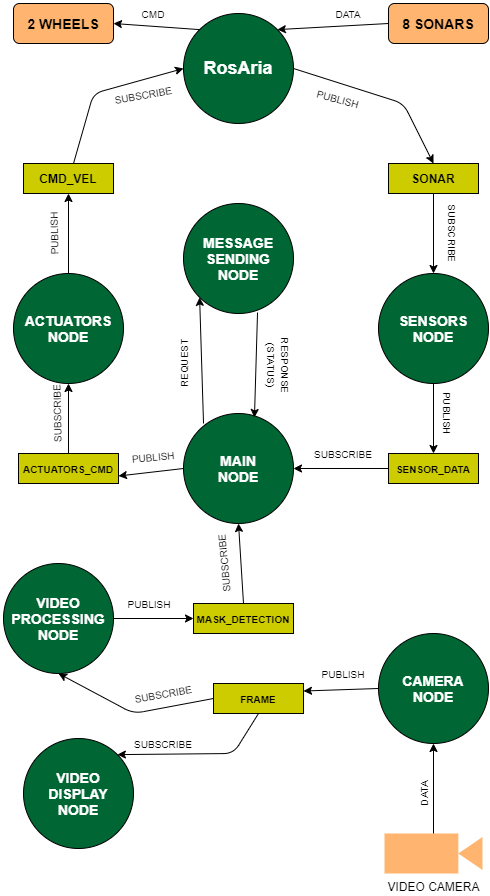

The diagram above was exported from draw.io. Its source (the exported page's mxGraphModel, read from the mxfile embedded in the PNG):
<mxGraphModel dx="1730" dy="885" grid="0" gridSize="10" guides="1" tooltips="1" connect="1" arrows="1" fold="1" page="1" pageScale="1" pageWidth="850" pageHeight="1100" math="0" shadow="0">
  <root>
    <mxCell id="0" />
    <mxCell id="1" parent="0" />
    <mxCell id="ZcTOcxg5Ub1HtEb9KDX5-1" value="&lt;b&gt;&lt;font style=&quot;font-size: 18px&quot; color=&quot;#ffffff&quot;&gt;RosAria&lt;/font&gt;&lt;/b&gt;" style="ellipse;whiteSpace=wrap;html=1;aspect=fixed;fillColor=#006633;" parent="1" vertex="1">
      <mxGeometry x="240" y="60" width="110" height="110" as="geometry" />
    </mxCell>
    <mxCell id="ZcTOcxg5Ub1HtEb9KDX5-2" value="&lt;b&gt;&lt;font style=&quot;font-size: 14px&quot;&gt;&lt;font color=&quot;#ffffff&quot;&gt;ACTUATORS&lt;br&gt;NODE&lt;/font&gt;&lt;br&gt;&lt;/font&gt;&lt;/b&gt;" style="ellipse;whiteSpace=wrap;html=1;aspect=fixed;fillColor=#006633;" parent="1" vertex="1">
      <mxGeometry x="70" y="320" width="110" height="110" as="geometry" />
    </mxCell>
    <mxCell id="ZcTOcxg5Ub1HtEb9KDX5-3" value="&lt;b&gt;&lt;font style=&quot;font-size: 14px&quot;&gt;&lt;font color=&quot;#ffffff&quot;&gt;SENSORS&lt;br&gt;NODE&lt;/font&gt;&lt;br&gt;&lt;/font&gt;&lt;/b&gt;" style="ellipse;whiteSpace=wrap;html=1;aspect=fixed;fillColor=#006633;" parent="1" vertex="1">
      <mxGeometry x="435" y="320" width="110" height="110" as="geometry" />
    </mxCell>
    <mxCell id="ZcTOcxg5Ub1HtEb9KDX5-4" value="&lt;b&gt;SONAR&lt;/b&gt;" style="rounded=0;whiteSpace=wrap;html=1;fillColor=#CCCC00;" parent="1" vertex="1">
      <mxGeometry x="445" y="210" width="90" height="30" as="geometry" />
    </mxCell>
    <mxCell id="ZcTOcxg5Ub1HtEb9KDX5-5" value="&lt;b&gt;CMD_VEL&lt;/b&gt;" style="rounded=0;whiteSpace=wrap;html=1;fillColor=#CCCC00;" parent="1" vertex="1">
      <mxGeometry x="80" y="210" width="90" height="30" as="geometry" />
    </mxCell>
    <mxCell id="ZcTOcxg5Ub1HtEb9KDX5-6" value="&lt;span style=&quot;font-size: 14px&quot;&gt;&lt;b&gt;2 WHEELS&lt;/b&gt;&lt;/span&gt;" style="rounded=1;whiteSpace=wrap;html=1;fillColor=#FFB570;" parent="1" vertex="1">
      <mxGeometry x="70" y="50" width="100" height="40" as="geometry" />
    </mxCell>
    <mxCell id="ZcTOcxg5Ub1HtEb9KDX5-7" value="&lt;b&gt;&lt;font style=&quot;font-size: 14px&quot;&gt;8 SONARS&lt;/font&gt;&lt;/b&gt;" style="rounded=1;whiteSpace=wrap;html=1;fillColor=#FFB570;" parent="1" vertex="1">
      <mxGeometry x="445" y="50" width="100" height="40" as="geometry" />
    </mxCell>
    <mxCell id="ZcTOcxg5Ub1HtEb9KDX5-8" value="" style="endArrow=classic;html=1;exitX=0;exitY=0.5;exitDx=0;exitDy=0;entryX=1;entryY=0;entryDx=0;entryDy=0;" parent="1" source="ZcTOcxg5Ub1HtEb9KDX5-7" target="ZcTOcxg5Ub1HtEb9KDX5-1" edge="1">
      <mxGeometry width="50" height="50" relative="1" as="geometry">
        <mxPoint x="400" y="430" as="sourcePoint" />
        <mxPoint x="450" y="380" as="targetPoint" />
      </mxGeometry>
    </mxCell>
    <mxCell id="ZcTOcxg5Ub1HtEb9KDX5-9" value="" style="endArrow=classic;html=1;entryX=1;entryY=0.5;entryDx=0;entryDy=0;exitX=0;exitY=0;exitDx=0;exitDy=0;" parent="1" source="ZcTOcxg5Ub1HtEb9KDX5-1" target="ZcTOcxg5Ub1HtEb9KDX5-6" edge="1">
      <mxGeometry width="50" height="50" relative="1" as="geometry">
        <mxPoint x="200" y="90" as="sourcePoint" />
        <mxPoint x="450" y="380" as="targetPoint" />
      </mxGeometry>
    </mxCell>
    <mxCell id="ZcTOcxg5Ub1HtEb9KDX5-11" value="" style="endArrow=classic;html=1;exitX=1;exitY=0.5;exitDx=0;exitDy=0;entryX=0.5;entryY=0;entryDx=0;entryDy=0;" parent="1" source="ZcTOcxg5Ub1HtEb9KDX5-1" target="ZcTOcxg5Ub1HtEb9KDX5-4" edge="1">
      <mxGeometry width="50" height="50" relative="1" as="geometry">
        <mxPoint x="400" y="430" as="sourcePoint" />
        <mxPoint x="450" y="380" as="targetPoint" />
        <Array as="points">
          <mxPoint x="460" y="150" />
        </Array>
      </mxGeometry>
    </mxCell>
    <mxCell id="ZcTOcxg5Ub1HtEb9KDX5-13" value="&lt;font style=&quot;font-size: 10px&quot;&gt;SUBSCRIBE&lt;/font&gt;" style="text;html=1;strokeColor=none;fillColor=none;align=center;verticalAlign=middle;whiteSpace=wrap;rounded=0;rotation=-10;" parent="1" vertex="1">
      <mxGeometry x="180" y="131" width="40" height="20" as="geometry" />
    </mxCell>
    <mxCell id="ZcTOcxg5Ub1HtEb9KDX5-14" value="" style="endArrow=classic;html=1;entryX=0;entryY=0.5;entryDx=0;entryDy=0;" parent="1" target="ZcTOcxg5Ub1HtEb9KDX5-1" edge="1">
      <mxGeometry width="50" height="50" relative="1" as="geometry">
        <mxPoint x="130" y="210" as="sourcePoint" />
        <mxPoint x="180" y="160" as="targetPoint" />
        <Array as="points">
          <mxPoint x="150" y="140" />
        </Array>
      </mxGeometry>
    </mxCell>
    <mxCell id="ZcTOcxg5Ub1HtEb9KDX5-15" value="&lt;span style=&quot;font-size: 10px&quot;&gt;PUBLISH&lt;/span&gt;" style="text;html=1;strokeColor=none;fillColor=none;align=center;verticalAlign=middle;whiteSpace=wrap;rounded=0;rotation=15;" parent="1" vertex="1">
      <mxGeometry x="375" y="135" width="40" height="20" as="geometry" />
    </mxCell>
    <mxCell id="ZcTOcxg5Ub1HtEb9KDX5-16" value="" style="endArrow=classic;html=1;entryX=0.5;entryY=1;entryDx=0;entryDy=0;exitX=0.5;exitY=0;exitDx=0;exitDy=0;" parent="1" source="ZcTOcxg5Ub1HtEb9KDX5-2" target="ZcTOcxg5Ub1HtEb9KDX5-5" edge="1">
      <mxGeometry width="50" height="50" relative="1" as="geometry">
        <mxPoint x="280" y="430" as="sourcePoint" />
        <mxPoint x="330" y="380" as="targetPoint" />
      </mxGeometry>
    </mxCell>
    <mxCell id="ZcTOcxg5Ub1HtEb9KDX5-17" value="" style="endArrow=classic;html=1;exitX=0.5;exitY=1;exitDx=0;exitDy=0;entryX=0.5;entryY=0;entryDx=0;entryDy=0;" parent="1" source="ZcTOcxg5Ub1HtEb9KDX5-4" target="ZcTOcxg5Ub1HtEb9KDX5-3" edge="1">
      <mxGeometry width="50" height="50" relative="1" as="geometry">
        <mxPoint x="400" y="410" as="sourcePoint" />
        <mxPoint x="330" y="320" as="targetPoint" />
      </mxGeometry>
    </mxCell>
    <mxCell id="ZcTOcxg5Ub1HtEb9KDX5-18" value="&lt;font style=&quot;font-size: 10px&quot;&gt;SUBSCRIBE&lt;/font&gt;" style="text;html=1;strokeColor=none;fillColor=none;align=center;verticalAlign=middle;whiteSpace=wrap;rounded=0;rotation=90;" parent="1" vertex="1">
      <mxGeometry x="490" y="270" width="40" height="20" as="geometry" />
    </mxCell>
    <mxCell id="ZcTOcxg5Ub1HtEb9KDX5-19" value="&lt;span style=&quot;font-size: 10px&quot;&gt;PUBLISH&lt;/span&gt;" style="text;html=1;strokeColor=none;fillColor=none;align=center;verticalAlign=middle;whiteSpace=wrap;rounded=0;rotation=-91;" parent="1" vertex="1">
      <mxGeometry x="90" y="270" width="40" height="20" as="geometry" />
    </mxCell>
    <mxCell id="ZcTOcxg5Ub1HtEb9KDX5-20" value="&lt;font style=&quot;font-size: 10px&quot;&gt;&lt;b&gt;SENSOR_DATA&lt;/b&gt;&lt;/font&gt;" style="rounded=0;whiteSpace=wrap;html=1;fillColor=#CCCC00;" parent="1" vertex="1">
      <mxGeometry x="445" y="500" width="90" height="30" as="geometry" />
    </mxCell>
    <mxCell id="ZcTOcxg5Ub1HtEb9KDX5-21" value="&lt;font style=&quot;font-size: 10px&quot;&gt;&lt;b&gt;ACTUATORS_CMD&lt;/b&gt;&lt;/font&gt;" style="rounded=0;whiteSpace=wrap;html=1;fillColor=#CCCC00;" parent="1" vertex="1">
      <mxGeometry x="75" y="500" width="100" height="30" as="geometry" />
    </mxCell>
    <mxCell id="ZcTOcxg5Ub1HtEb9KDX5-22" value="&lt;span style=&quot;font-size: 10px&quot;&gt;CMD&lt;/span&gt;" style="text;html=1;strokeColor=none;fillColor=none;align=center;verticalAlign=middle;whiteSpace=wrap;rounded=0;rotation=0;" parent="1" vertex="1">
      <mxGeometry x="190" y="50" width="40" height="20" as="geometry" />
    </mxCell>
    <mxCell id="ZcTOcxg5Ub1HtEb9KDX5-23" value="&lt;span style=&quot;font-size: 10px&quot;&gt;DATA&lt;/span&gt;" style="text;html=1;strokeColor=none;fillColor=none;align=center;verticalAlign=middle;whiteSpace=wrap;rounded=0;rotation=0;" parent="1" vertex="1">
      <mxGeometry x="385" y="50" width="40" height="20" as="geometry" />
    </mxCell>
    <mxCell id="ZcTOcxg5Ub1HtEb9KDX5-24" value="" style="endArrow=classic;html=1;exitX=0.5;exitY=1;exitDx=0;exitDy=0;entryX=0.5;entryY=0;entryDx=0;entryDy=0;" parent="1" source="ZcTOcxg5Ub1HtEb9KDX5-3" target="ZcTOcxg5Ub1HtEb9KDX5-20" edge="1">
      <mxGeometry width="50" height="50" relative="1" as="geometry">
        <mxPoint x="400" y="410" as="sourcePoint" />
        <mxPoint x="450" y="360" as="targetPoint" />
      </mxGeometry>
    </mxCell>
    <mxCell id="ZcTOcxg5Ub1HtEb9KDX5-25" value="" style="endArrow=classic;html=1;exitX=0;exitY=0.5;exitDx=0;exitDy=0;entryX=1;entryY=0.5;entryDx=0;entryDy=0;" parent="1" source="ZcTOcxg5Ub1HtEb9KDX5-20" target="ZcTOcxg5Ub1HtEb9KDX5-30" edge="1">
      <mxGeometry width="50" height="50" relative="1" as="geometry">
        <mxPoint x="310" y="550" as="sourcePoint" />
        <mxPoint x="490" y="610" as="targetPoint" />
      </mxGeometry>
    </mxCell>
    <mxCell id="ZcTOcxg5Ub1HtEb9KDX5-26" value="" style="endArrow=classic;html=1;entryX=0.5;entryY=1;entryDx=0;entryDy=0;exitX=0.5;exitY=0;exitDx=0;exitDy=0;" parent="1" source="ZcTOcxg5Ub1HtEb9KDX5-21" target="ZcTOcxg5Ub1HtEb9KDX5-2" edge="1">
      <mxGeometry width="50" height="50" relative="1" as="geometry">
        <mxPoint x="60" y="500" as="sourcePoint" />
        <mxPoint x="110" y="450" as="targetPoint" />
      </mxGeometry>
    </mxCell>
    <mxCell id="ZcTOcxg5Ub1HtEb9KDX5-28" value="&lt;span style=&quot;font-size: 10px&quot;&gt;SUBSCRIBE&lt;br&gt;&lt;br&gt;&lt;/span&gt;" style="text;html=1;strokeColor=none;fillColor=none;align=center;verticalAlign=middle;whiteSpace=wrap;rounded=0;rotation=-91;" parent="1" vertex="1">
      <mxGeometry x="100" y="450" width="40" height="20" as="geometry" />
    </mxCell>
    <mxCell id="ZcTOcxg5Ub1HtEb9KDX5-29" value="&lt;span style=&quot;font-size: 10px&quot;&gt;PUBLISH&lt;/span&gt;" style="text;html=1;strokeColor=none;fillColor=none;align=center;verticalAlign=middle;whiteSpace=wrap;rounded=0;rotation=90;" parent="1" vertex="1">
      <mxGeometry x="485" y="450" width="40" height="20" as="geometry" />
    </mxCell>
    <mxCell id="ZcTOcxg5Ub1HtEb9KDX5-30" value="&lt;b&gt;&lt;font style=&quot;font-size: 14px&quot;&gt;&lt;font color=&quot;#ffffff&quot;&gt;MAIN&lt;br&gt;NODE&lt;/font&gt;&lt;br&gt;&lt;/font&gt;&lt;/b&gt;" style="ellipse;whiteSpace=wrap;html=1;aspect=fixed;fillColor=#006633;" parent="1" vertex="1">
      <mxGeometry x="240" y="460" width="110" height="110" as="geometry" />
    </mxCell>
    <mxCell id="ZcTOcxg5Ub1HtEb9KDX5-31" value="" style="endArrow=classic;html=1;exitX=0;exitY=0.5;exitDx=0;exitDy=0;entryX=1;entryY=0.75;entryDx=0;entryDy=0;" parent="1" source="ZcTOcxg5Ub1HtEb9KDX5-30" target="ZcTOcxg5Ub1HtEb9KDX5-21" edge="1">
      <mxGeometry width="50" height="50" relative="1" as="geometry">
        <mxPoint x="180" y="690" as="sourcePoint" />
        <mxPoint x="240" y="510" as="targetPoint" />
      </mxGeometry>
    </mxCell>
    <mxCell id="ZcTOcxg5Ub1HtEb9KDX5-33" value="&lt;font style=&quot;font-size: 10px&quot;&gt;SUBSCRIBE&lt;/font&gt;" style="text;html=1;strokeColor=none;fillColor=none;align=center;verticalAlign=middle;whiteSpace=wrap;rounded=0;rotation=0;" parent="1" vertex="1">
      <mxGeometry x="380" y="490" width="40" height="20" as="geometry" />
    </mxCell>
    <mxCell id="ZcTOcxg5Ub1HtEb9KDX5-36" value="&lt;span style=&quot;font-size: 10px&quot;&gt;PUBLISH&lt;/span&gt;" style="text;html=1;strokeColor=none;fillColor=none;align=center;verticalAlign=middle;whiteSpace=wrap;rounded=0;rotation=-5;" parent="1" vertex="1">
      <mxGeometry x="190" y="493" width="40" height="20" as="geometry" />
    </mxCell>
    <mxCell id="ZcTOcxg5Ub1HtEb9KDX5-38" value="VIDEO CAMERA" style="shape=mxgraph.signs.tech.video_camera;html=1;fillColor=#FFB570;strokeColor=none;verticalLabelPosition=bottom;verticalAlign=top;align=center;" parent="1" vertex="1">
      <mxGeometry x="441" y="880" width="98" height="40" as="geometry" />
    </mxCell>
    <mxCell id="ZcTOcxg5Ub1HtEb9KDX5-39" value="&lt;b&gt;&lt;font style=&quot;font-size: 14px&quot;&gt;&lt;font color=&quot;#ffffff&quot;&gt;CAMERA&lt;br&gt;NODE&lt;/font&gt;&lt;br&gt;&lt;/font&gt;&lt;/b&gt;" style="ellipse;whiteSpace=wrap;html=1;aspect=fixed;fillColor=#006633;" parent="1" vertex="1">
      <mxGeometry x="435" y="680" width="110" height="110" as="geometry" />
    </mxCell>
    <mxCell id="ZcTOcxg5Ub1HtEb9KDX5-40" value="" style="endArrow=classic;html=1;exitX=0.5;exitY=0;exitDx=0;exitDy=0;exitPerimeter=0;" parent="1" source="ZcTOcxg5Ub1HtEb9KDX5-38" target="ZcTOcxg5Ub1HtEb9KDX5-39" edge="1">
      <mxGeometry width="50" height="50" relative="1" as="geometry">
        <mxPoint x="400" y="660" as="sourcePoint" />
        <mxPoint x="450" y="610" as="targetPoint" />
      </mxGeometry>
    </mxCell>
    <mxCell id="ZcTOcxg5Ub1HtEb9KDX5-41" value="&lt;span style=&quot;font-size: 10px&quot;&gt;DATA&lt;/span&gt;" style="text;html=1;strokeColor=none;fillColor=none;align=center;verticalAlign=middle;whiteSpace=wrap;rounded=0;rotation=-90;" parent="1" vertex="1">
      <mxGeometry x="460" y="830" width="40" height="20" as="geometry" />
    </mxCell>
    <mxCell id="ZcTOcxg5Ub1HtEb9KDX5-42" value="&lt;span style=&quot;font-size: 10px&quot;&gt;&lt;b&gt;FRAME&lt;/b&gt;&lt;/span&gt;" style="rounded=0;whiteSpace=wrap;html=1;fillColor=#CCCC00;" parent="1" vertex="1">
      <mxGeometry x="270" y="730" width="90" height="30" as="geometry" />
    </mxCell>
    <mxCell id="ZcTOcxg5Ub1HtEb9KDX5-43" value="" style="endArrow=classic;html=1;exitX=0;exitY=0.5;exitDx=0;exitDy=0;entryX=1;entryY=0.25;entryDx=0;entryDy=0;" parent="1" source="ZcTOcxg5Ub1HtEb9KDX5-39" target="ZcTOcxg5Ub1HtEb9KDX5-42" edge="1">
      <mxGeometry width="50" height="50" relative="1" as="geometry">
        <mxPoint x="400" y="740" as="sourcePoint" />
        <mxPoint x="450" y="690" as="targetPoint" />
      </mxGeometry>
    </mxCell>
    <mxCell id="ZcTOcxg5Ub1HtEb9KDX5-44" value="&lt;span style=&quot;font-size: 10px&quot;&gt;PUBLISH&lt;/span&gt;" style="text;html=1;strokeColor=none;fillColor=none;align=center;verticalAlign=middle;whiteSpace=wrap;rounded=0;rotation=0;" parent="1" vertex="1">
      <mxGeometry x="380" y="710" width="40" height="20" as="geometry" />
    </mxCell>
    <mxCell id="ZcTOcxg5Ub1HtEb9KDX5-45" value="&lt;b&gt;&lt;font style=&quot;font-size: 14px&quot;&gt;&lt;font color=&quot;#ffffff&quot;&gt;VIDEO&lt;br&gt;DISPLAY&lt;br&gt;NODE&lt;/font&gt;&lt;br&gt;&lt;/font&gt;&lt;/b&gt;" style="ellipse;whiteSpace=wrap;html=1;aspect=fixed;fillColor=#006633;" parent="1" vertex="1">
      <mxGeometry x="80" y="785" width="110" height="110" as="geometry" />
    </mxCell>
    <mxCell id="ZcTOcxg5Ub1HtEb9KDX5-46" value="" style="endArrow=classic;html=1;entryX=1;entryY=0;entryDx=0;entryDy=0;exitX=0.5;exitY=1;exitDx=0;exitDy=0;" parent="1" source="ZcTOcxg5Ub1HtEb9KDX5-42" target="ZcTOcxg5Ub1HtEb9KDX5-45" edge="1">
      <mxGeometry width="50" height="50" relative="1" as="geometry">
        <mxPoint x="400" y="730" as="sourcePoint" />
        <mxPoint x="450" y="680" as="targetPoint" />
        <Array as="points">
          <mxPoint x="290" y="800" />
        </Array>
      </mxGeometry>
    </mxCell>
    <mxCell id="ZcTOcxg5Ub1HtEb9KDX5-47" value="&lt;font style=&quot;font-size: 10px&quot;&gt;SUBSCRIBE&lt;/font&gt;" style="text;html=1;strokeColor=none;fillColor=none;align=center;verticalAlign=middle;whiteSpace=wrap;rounded=0;rotation=0;" parent="1" vertex="1">
      <mxGeometry x="200" y="780" width="40" height="20" as="geometry" />
    </mxCell>
    <mxCell id="ZcTOcxg5Ub1HtEb9KDX5-48" value="&lt;b&gt;&lt;font style=&quot;font-size: 14px&quot;&gt;&lt;font color=&quot;#ffffff&quot;&gt;VIDEO&lt;br&gt;PROCESSING&lt;br&gt;NODE&lt;/font&gt;&lt;br&gt;&lt;/font&gt;&lt;/b&gt;" style="ellipse;whiteSpace=wrap;html=1;aspect=fixed;fillColor=#006633;" parent="1" vertex="1">
      <mxGeometry x="60" y="610" width="110" height="110" as="geometry" />
    </mxCell>
    <mxCell id="ZcTOcxg5Ub1HtEb9KDX5-49" value="" style="endArrow=classic;html=1;entryX=0.5;entryY=1;entryDx=0;entryDy=0;exitX=0;exitY=0.5;exitDx=0;exitDy=0;" parent="1" source="ZcTOcxg5Ub1HtEb9KDX5-42" target="ZcTOcxg5Ub1HtEb9KDX5-48" edge="1">
      <mxGeometry width="50" height="50" relative="1" as="geometry">
        <mxPoint x="240" y="710" as="sourcePoint" />
        <mxPoint x="290" y="660" as="targetPoint" />
        <Array as="points">
          <mxPoint x="190" y="760" />
        </Array>
      </mxGeometry>
    </mxCell>
    <mxCell id="ZcTOcxg5Ub1HtEb9KDX5-50" value="&lt;font style=&quot;font-size: 10px&quot;&gt;SUBSCRIBE&lt;/font&gt;" style="text;html=1;strokeColor=none;fillColor=none;align=center;verticalAlign=middle;whiteSpace=wrap;rounded=0;rotation=-10;" parent="1" vertex="1">
      <mxGeometry x="200" y="730" width="40" height="20" as="geometry" />
    </mxCell>
    <mxCell id="ZcTOcxg5Ub1HtEb9KDX5-51" value="&lt;span style=&quot;font-size: 10px&quot;&gt;&lt;b&gt;MASK_DETECTION&lt;/b&gt;&lt;/span&gt;" style="rounded=0;whiteSpace=wrap;html=1;fillColor=#CCCC00;" parent="1" vertex="1">
      <mxGeometry x="250" y="650" width="100" height="30" as="geometry" />
    </mxCell>
    <mxCell id="ZcTOcxg5Ub1HtEb9KDX5-53" value="&lt;span style=&quot;font-size: 10px&quot;&gt;PUBLISH&lt;/span&gt;" style="text;html=1;strokeColor=none;fillColor=none;align=center;verticalAlign=middle;whiteSpace=wrap;rounded=0;rotation=0;" parent="1" vertex="1">
      <mxGeometry x="186" y="640" width="40" height="20" as="geometry" />
    </mxCell>
    <mxCell id="ZcTOcxg5Ub1HtEb9KDX5-55" value="" style="endArrow=classic;html=1;exitX=1;exitY=0.5;exitDx=0;exitDy=0;entryX=0;entryY=0.5;entryDx=0;entryDy=0;" parent="1" source="ZcTOcxg5Ub1HtEb9KDX5-48" target="ZcTOcxg5Ub1HtEb9KDX5-51" edge="1">
      <mxGeometry width="50" height="50" relative="1" as="geometry">
        <mxPoint x="400" y="730" as="sourcePoint" />
        <mxPoint x="450" y="680" as="targetPoint" />
      </mxGeometry>
    </mxCell>
    <mxCell id="ZcTOcxg5Ub1HtEb9KDX5-57" value="" style="endArrow=classic;html=1;exitX=0.5;exitY=0;exitDx=0;exitDy=0;entryX=0.5;entryY=1;entryDx=0;entryDy=0;" parent="1" source="ZcTOcxg5Ub1HtEb9KDX5-51" target="ZcTOcxg5Ub1HtEb9KDX5-30" edge="1">
      <mxGeometry width="50" height="50" relative="1" as="geometry">
        <mxPoint x="400" y="730" as="sourcePoint" />
        <mxPoint x="450" y="680" as="targetPoint" />
      </mxGeometry>
    </mxCell>
    <mxCell id="ZcTOcxg5Ub1HtEb9KDX5-58" value="&lt;font style=&quot;font-size: 10px&quot;&gt;SUBSCRIBE&lt;/font&gt;" style="text;html=1;strokeColor=none;fillColor=none;align=center;verticalAlign=middle;whiteSpace=wrap;rounded=0;rotation=-95;" parent="1" vertex="1">
      <mxGeometry x="260" y="600" width="40" height="20" as="geometry" />
    </mxCell>
    <mxCell id="6XcSVyd3kDfCquS9a4xB-1" value="&lt;b&gt;&lt;font style=&quot;font-size: 14px&quot;&gt;&lt;font color=&quot;#ffffff&quot;&gt;MESSAGE SENDING&lt;br&gt;NODE&lt;/font&gt;&lt;br&gt;&lt;/font&gt;&lt;/b&gt;" style="ellipse;whiteSpace=wrap;html=1;aspect=fixed;fillColor=#006633;" parent="1" vertex="1">
      <mxGeometry x="240" y="250" width="110" height="110" as="geometry" />
    </mxCell>
    <mxCell id="6XcSVyd3kDfCquS9a4xB-2" value="" style="endArrow=classic;html=1;exitX=0.182;exitY=0.091;exitDx=0;exitDy=0;exitPerimeter=0;entryX=0;entryY=1;entryDx=0;entryDy=0;" parent="1" source="ZcTOcxg5Ub1HtEb9KDX5-30" target="6XcSVyd3kDfCquS9a4xB-1" edge="1">
      <mxGeometry width="50" height="50" relative="1" as="geometry">
        <mxPoint x="400" y="390" as="sourcePoint" />
        <mxPoint x="450" y="340" as="targetPoint" />
      </mxGeometry>
    </mxCell>
    <mxCell id="6XcSVyd3kDfCquS9a4xB-3" value="" style="endArrow=classic;html=1;exitX=0.673;exitY=0.991;exitDx=0;exitDy=0;exitPerimeter=0;entryX=0.645;entryY=0.036;entryDx=0;entryDy=0;entryPerimeter=0;" parent="1" source="6XcSVyd3kDfCquS9a4xB-1" target="ZcTOcxg5Ub1HtEb9KDX5-30" edge="1">
      <mxGeometry width="50" height="50" relative="1" as="geometry">
        <mxPoint x="270.02" y="480.01" as="sourcePoint" />
        <mxPoint x="314" y="470" as="targetPoint" />
      </mxGeometry>
    </mxCell>
    <mxCell id="6XcSVyd3kDfCquS9a4xB-4" value="&lt;span style=&quot;font-size: 10px&quot;&gt;REQUEST&lt;br&gt;&lt;/span&gt;" style="text;html=1;strokeColor=none;fillColor=none;align=center;verticalAlign=middle;whiteSpace=wrap;rounded=0;rotation=-90;" parent="1" vertex="1">
      <mxGeometry x="220" y="400" width="40" height="20" as="geometry" />
    </mxCell>
    <mxCell id="6XcSVyd3kDfCquS9a4xB-5" value="&lt;span style=&quot;font-size: 10px&quot;&gt;RESPONSE (STATUS)&lt;/span&gt;" style="text;html=1;strokeColor=none;fillColor=none;align=center;verticalAlign=middle;whiteSpace=wrap;rounded=0;rotation=90;" parent="1" vertex="1">
      <mxGeometry x="316" y="402" width="40" height="20" as="geometry" />
    </mxCell>
  </root>
</mxGraphModel>